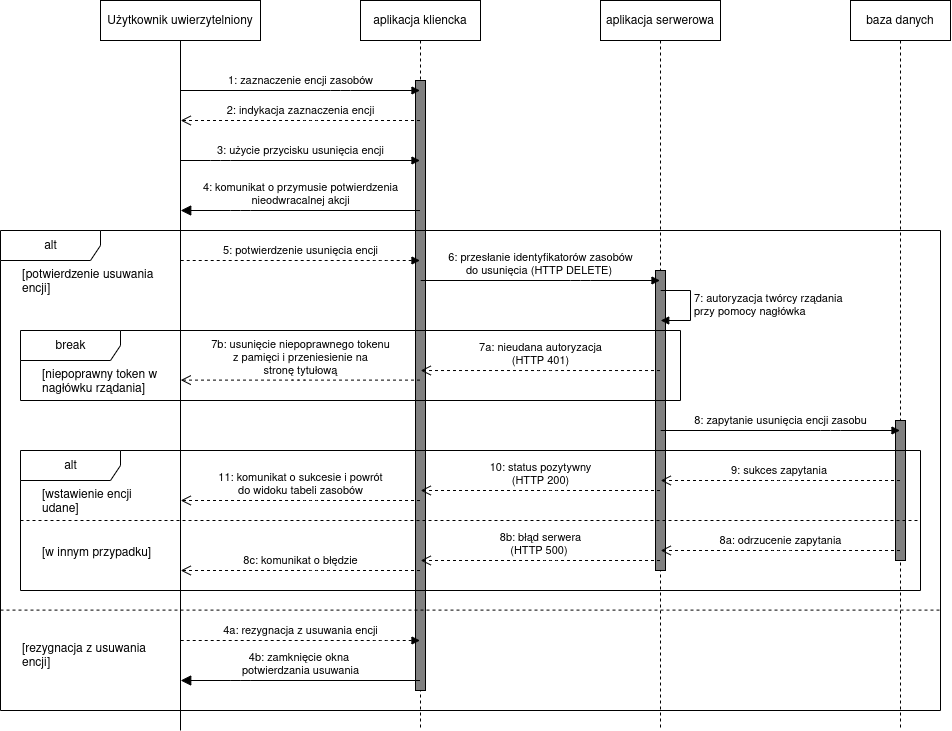

The diagram above was exported from draw.io. Its source (the exported page's mxGraphModel, read from the mxfile embedded in the PNG):
<mxGraphModel dx="1019" dy="166" grid="1" gridSize="10" guides="1" tooltips="1" connect="1" arrows="1" fold="1" page="1" pageScale="1" pageWidth="850" pageHeight="1100" math="0" shadow="0">
  <root>
    <mxCell id="NHWRMQ9JR95MvWKtWpOF-0" />
    <mxCell id="NHWRMQ9JR95MvWKtWpOF-1" parent="NHWRMQ9JR95MvWKtWpOF-0" />
    <mxCell id="j8-06ItT-E7Ysak8SI5j-2" value="aplikacja kliencka" style="shape=umlLifeline;perimeter=lifelinePerimeter;whiteSpace=wrap;html=1;container=1;collapsible=0;recursiveResize=0;outlineConnect=0;" parent="NHWRMQ9JR95MvWKtWpOF-1" vertex="1">
      <mxGeometry x="-110" y="230" width="120" height="730" as="geometry" />
    </mxCell>
    <mxCell id="j8-06ItT-E7Ysak8SI5j-3" value="" style="html=1;points=[];perimeter=orthogonalPerimeter;fillColor=#808080;" parent="j8-06ItT-E7Ysak8SI5j-2" vertex="1">
      <mxGeometry x="55" y="80" width="10" height="610" as="geometry" />
    </mxCell>
    <mxCell id="j8-06ItT-E7Ysak8SI5j-4" value="aplikacja serwerowa" style="shape=umlLifeline;perimeter=lifelinePerimeter;whiteSpace=wrap;html=1;container=1;collapsible=0;recursiveResize=0;outlineConnect=0;" parent="NHWRMQ9JR95MvWKtWpOF-1" vertex="1">
      <mxGeometry x="130" y="230" width="120" height="730" as="geometry" />
    </mxCell>
    <mxCell id="j8-06ItT-E7Ysak8SI5j-5" value="" style="html=1;points=[];perimeter=orthogonalPerimeter;fillColor=#808080;" parent="j8-06ItT-E7Ysak8SI5j-4" vertex="1">
      <mxGeometry x="55" y="270" width="10" height="300" as="geometry" />
    </mxCell>
    <mxCell id="j8-06ItT-E7Ysak8SI5j-6" value="baza danych" style="shape=umlLifeline;perimeter=lifelinePerimeter;whiteSpace=wrap;html=1;container=1;collapsible=0;recursiveResize=0;outlineConnect=0;" parent="NHWRMQ9JR95MvWKtWpOF-1" vertex="1">
      <mxGeometry x="380" y="230" width="100" height="730" as="geometry" />
    </mxCell>
    <mxCell id="j8-06ItT-E7Ysak8SI5j-7" value="" style="html=1;points=[];perimeter=orthogonalPerimeter;fillColor=#808080;" parent="j8-06ItT-E7Ysak8SI5j-6" vertex="1">
      <mxGeometry x="45" y="420" width="10" height="140" as="geometry" />
    </mxCell>
    <mxCell id="j8-06ItT-E7Ysak8SI5j-8" value="1: zaznaczenie encji zasobów" style="html=1;verticalAlign=bottom;endArrow=block;" parent="NHWRMQ9JR95MvWKtWpOF-1" source="j8-06ItT-E7Ysak8SI5j-28" target="j8-06ItT-E7Ysak8SI5j-2" edge="1">
      <mxGeometry width="80" relative="1" as="geometry">
        <mxPoint x="-293" y="320" as="sourcePoint" />
        <mxPoint x="-150" y="310" as="targetPoint" />
        <Array as="points">
          <mxPoint x="-130" y="320" />
        </Array>
      </mxGeometry>
    </mxCell>
    <mxCell id="j8-06ItT-E7Ysak8SI5j-9" value="2: indykacja zaznaczenia encji" style="html=1;verticalAlign=bottom;endArrow=open;dashed=1;endSize=8;" parent="NHWRMQ9JR95MvWKtWpOF-1" source="j8-06ItT-E7Ysak8SI5j-2" target="j8-06ItT-E7Ysak8SI5j-28" edge="1">
      <mxGeometry relative="1" as="geometry">
        <mxPoint x="-80" y="360" as="sourcePoint" />
        <mxPoint x="-293" y="410" as="targetPoint" />
        <Array as="points">
          <mxPoint x="-160" y="350" />
        </Array>
      </mxGeometry>
    </mxCell>
    <mxCell id="j8-06ItT-E7Ysak8SI5j-10" value="3: użycie przycisku usunięcia encji" style="html=1;verticalAlign=bottom;endArrow=block;" parent="NHWRMQ9JR95MvWKtWpOF-1" source="j8-06ItT-E7Ysak8SI5j-28" target="j8-06ItT-E7Ysak8SI5j-2" edge="1">
      <mxGeometry width="80" relative="1" as="geometry">
        <mxPoint x="-293" y="531" as="sourcePoint" />
        <mxPoint x="-50.5" y="531" as="targetPoint" />
        <Array as="points">
          <mxPoint x="-250" y="390" />
        </Array>
      </mxGeometry>
    </mxCell>
    <mxCell id="j8-06ItT-E7Ysak8SI5j-12" value="8: zapytanie usunięcia encji zasobu" style="html=1;verticalAlign=bottom;endArrow=block;" parent="NHWRMQ9JR95MvWKtWpOF-1" source="j8-06ItT-E7Ysak8SI5j-4" target="j8-06ItT-E7Ysak8SI5j-6" edge="1">
      <mxGeometry width="80" relative="1" as="geometry">
        <mxPoint x="189.92857142857133" y="850" as="sourcePoint" />
        <mxPoint x="429.5" y="850" as="targetPoint" />
        <Array as="points">
          <mxPoint x="360" y="660" />
        </Array>
      </mxGeometry>
    </mxCell>
    <mxCell id="j8-06ItT-E7Ysak8SI5j-24" value="7: autoryzacja twórcy rządania&lt;br&gt;przy pomocy nagłówka" style="edgeStyle=orthogonalEdgeStyle;html=1;align=left;spacingLeft=2;endArrow=block;rounded=0;" parent="NHWRMQ9JR95MvWKtWpOF-1" source="j8-06ItT-E7Ysak8SI5j-4" target="j8-06ItT-E7Ysak8SI5j-4" edge="1">
      <mxGeometry relative="1" as="geometry">
        <mxPoint x="190.0003448275861" y="550.0044827586207" as="sourcePoint" />
        <Array as="points">
          <mxPoint x="220" y="520" />
          <mxPoint x="220" y="550" />
        </Array>
        <mxPoint x="190.0003448275861" y="580.0044827586207" as="targetPoint" />
      </mxGeometry>
    </mxCell>
    <mxCell id="j8-06ItT-E7Ysak8SI5j-28" value="Użytkownik uwierzytelniony" style="shape=umlLifeline;perimeter=lifelinePerimeter;whiteSpace=wrap;html=1;container=1;collapsible=0;recursiveResize=0;outlineConnect=0;lifelineDashed=0;" parent="NHWRMQ9JR95MvWKtWpOF-1" vertex="1">
      <mxGeometry x="-370" y="230" width="160" height="730" as="geometry" />
    </mxCell>
    <mxCell id="j8-06ItT-E7Ysak8SI5j-37" value="4: komunikat o przymusie potwierdzenia&lt;br&gt;nieodwracalnej akcji" style="html=1;verticalAlign=bottom;endArrow=block;endSize=8;endFill=1;" parent="NHWRMQ9JR95MvWKtWpOF-1" source="j8-06ItT-E7Ysak8SI5j-2" target="j8-06ItT-E7Ysak8SI5j-28" edge="1">
      <mxGeometry relative="1" as="geometry">
        <mxPoint x="-49.82" y="420" as="sourcePoint" />
        <mxPoint x="-289.99647058823535" y="420" as="targetPoint" />
        <Array as="points">
          <mxPoint x="-230" y="440" />
        </Array>
      </mxGeometry>
    </mxCell>
    <mxCell id="j8-06ItT-E7Ysak8SI5j-41" value="5: potwierdzenie usunięcia encji" style="html=1;verticalAlign=bottom;endArrow=block;dashed=1;" parent="NHWRMQ9JR95MvWKtWpOF-1" source="j8-06ItT-E7Ysak8SI5j-28" target="j8-06ItT-E7Ysak8SI5j-2" edge="1">
      <mxGeometry width="80" relative="1" as="geometry">
        <mxPoint x="-290.0033333333333" y="490" as="sourcePoint" />
        <mxPoint x="-50.16999999999979" y="490" as="targetPoint" />
        <Array as="points">
          <mxPoint x="-90" y="490" />
        </Array>
      </mxGeometry>
    </mxCell>
    <mxCell id="j8-06ItT-E7Ysak8SI5j-11" value="6: przesłanie identyfikatorów zasobów&lt;br&gt;do usunięcia (HTTP DELETE)&amp;nbsp;" style="html=1;verticalAlign=bottom;endArrow=block;" parent="NHWRMQ9JR95MvWKtWpOF-1" source="j8-06ItT-E7Ysak8SI5j-2" target="j8-06ItT-E7Ysak8SI5j-4" edge="1">
      <mxGeometry width="80" relative="1" as="geometry">
        <mxPoint x="-49.90000000000009" y="510" as="sourcePoint" />
        <mxPoint x="189.5" y="510" as="targetPoint" />
        <Array as="points">
          <mxPoint x="110" y="510" />
        </Array>
      </mxGeometry>
    </mxCell>
    <mxCell id="j8-06ItT-E7Ysak8SI5j-27" value="7a: nieudana autoryzacja&lt;br&gt;(HTTP 401)" style="html=1;verticalAlign=bottom;endArrow=open;dashed=1;endSize=8;" parent="NHWRMQ9JR95MvWKtWpOF-1" source="j8-06ItT-E7Ysak8SI5j-4" target="j8-06ItT-E7Ysak8SI5j-2" edge="1">
      <mxGeometry relative="1" as="geometry">
        <mxPoint x="189.50000000000023" y="600.03" as="sourcePoint" />
        <mxPoint x="-50.18965517241372" y="600.03" as="targetPoint" />
        <Array as="points">
          <mxPoint x="75.19000000000005" y="600.03" />
        </Array>
      </mxGeometry>
    </mxCell>
    <mxCell id="j8-06ItT-E7Ysak8SI5j-31" value="7b: usunięcie niepoprawnego tokenu&lt;br&gt;z pamięci i przeniesienie na&lt;br&gt;stronę tytułową" style="html=1;verticalAlign=bottom;endArrow=open;dashed=1;endSize=8;" parent="NHWRMQ9JR95MvWKtWpOF-1" source="j8-06ItT-E7Ysak8SI5j-2" target="j8-06ItT-E7Ysak8SI5j-28" edge="1">
      <mxGeometry relative="1" as="geometry">
        <mxPoint x="-50.49999999999977" y="609.6099999999999" as="sourcePoint" />
        <mxPoint x="-290.1896551724137" y="609.6099999999999" as="targetPoint" />
        <Array as="points">
          <mxPoint x="-174.5" y="609.61" />
        </Array>
      </mxGeometry>
    </mxCell>
    <mxCell id="j8-06ItT-E7Ysak8SI5j-17" value="9: sukces zapytania&amp;nbsp;" style="html=1;verticalAlign=bottom;endArrow=open;dashed=1;endSize=8;" parent="NHWRMQ9JR95MvWKtWpOF-1" source="j8-06ItT-E7Ysak8SI5j-6" target="j8-06ItT-E7Ysak8SI5j-4" edge="1">
      <mxGeometry relative="1" as="geometry">
        <mxPoint x="429.5" y="710" as="sourcePoint" />
        <mxPoint x="189.66666666666652" y="710" as="targetPoint" />
        <Array as="points">
          <mxPoint x="310" y="710" />
        </Array>
      </mxGeometry>
    </mxCell>
    <mxCell id="j8-06ItT-E7Ysak8SI5j-20" value="8a: odrzucenie zapytania" style="html=1;verticalAlign=bottom;endArrow=open;dashed=1;endSize=8;" parent="NHWRMQ9JR95MvWKtWpOF-1" source="j8-06ItT-E7Ysak8SI5j-6" target="j8-06ItT-E7Ysak8SI5j-4" edge="1">
      <mxGeometry relative="1" as="geometry">
        <mxPoint x="429.5" y="780" as="sourcePoint" />
        <mxPoint x="189.66666666666652" y="780" as="targetPoint" />
        <Array as="points">
          <mxPoint x="310" y="780" />
        </Array>
      </mxGeometry>
    </mxCell>
    <mxCell id="j8-06ItT-E7Ysak8SI5j-18" value="10: status pozytywny&lt;br&gt;(HTTP 200)" style="html=1;verticalAlign=bottom;endArrow=open;dashed=1;endSize=8;" parent="NHWRMQ9JR95MvWKtWpOF-1" source="j8-06ItT-E7Ysak8SI5j-4" target="j8-06ItT-E7Ysak8SI5j-2" edge="1">
      <mxGeometry relative="1" as="geometry">
        <mxPoint x="189.5" y="720" as="sourcePoint" />
        <mxPoint x="-50.333333333333485" y="720" as="targetPoint" />
        <Array as="points">
          <mxPoint x="80" y="720" />
        </Array>
      </mxGeometry>
    </mxCell>
    <mxCell id="j8-06ItT-E7Ysak8SI5j-21" value="8b: błąd serwera&lt;br&gt;(HTTP 500)&amp;nbsp;" style="html=1;verticalAlign=bottom;endArrow=open;dashed=1;endSize=8;" parent="NHWRMQ9JR95MvWKtWpOF-1" source="j8-06ItT-E7Ysak8SI5j-4" target="j8-06ItT-E7Ysak8SI5j-2" edge="1">
      <mxGeometry relative="1" as="geometry">
        <mxPoint x="189.5" y="790" as="sourcePoint" />
        <mxPoint x="-50.333333333333485" y="790" as="targetPoint" />
        <Array as="points">
          <mxPoint x="80" y="790" />
        </Array>
      </mxGeometry>
    </mxCell>
    <mxCell id="j8-06ItT-E7Ysak8SI5j-19" value="11: komunikat o sukcesie i powrót&lt;br&gt;do widoku tabeli zasobów" style="html=1;verticalAlign=bottom;endArrow=open;dashed=1;endSize=8;" parent="NHWRMQ9JR95MvWKtWpOF-1" source="j8-06ItT-E7Ysak8SI5j-2" target="j8-06ItT-E7Ysak8SI5j-28" edge="1">
      <mxGeometry relative="1" as="geometry">
        <mxPoint x="-50.5" y="730" as="sourcePoint" />
        <mxPoint x="-290.33333333333326" y="730" as="targetPoint" />
        <Array as="points">
          <mxPoint x="-160" y="730" />
        </Array>
      </mxGeometry>
    </mxCell>
    <mxCell id="j8-06ItT-E7Ysak8SI5j-22" value="8c: komunikat o błędzie" style="html=1;verticalAlign=bottom;endArrow=open;dashed=1;endSize=8;" parent="NHWRMQ9JR95MvWKtWpOF-1" source="j8-06ItT-E7Ysak8SI5j-2" target="j8-06ItT-E7Ysak8SI5j-28" edge="1">
      <mxGeometry relative="1" as="geometry">
        <mxPoint x="-50.5" y="800" as="sourcePoint" />
        <mxPoint x="-290.33333333333326" y="800" as="targetPoint" />
        <Array as="points">
          <mxPoint x="-150" y="800" />
        </Array>
      </mxGeometry>
    </mxCell>
    <mxCell id="TWueqX8Aircj8Q4BaURL-4" value="4a: rezygnacja z usuwania encji" style="html=1;verticalAlign=bottom;endArrow=block;dashed=1;" parent="NHWRMQ9JR95MvWKtWpOF-1" source="j8-06ItT-E7Ysak8SI5j-28" target="j8-06ItT-E7Ysak8SI5j-2" edge="1">
      <mxGeometry width="80" relative="1" as="geometry">
        <mxPoint x="-290.0033333333333" y="870" as="sourcePoint" />
        <mxPoint x="-50.170000000000016" y="870" as="targetPoint" />
        <Array as="points">
          <mxPoint x="-89.67000000000002" y="870" />
        </Array>
      </mxGeometry>
    </mxCell>
    <mxCell id="TWueqX8Aircj8Q4BaURL-5" value="4b: zamknięcie okna &lt;br&gt;potwierdzania usuwania" style="html=1;verticalAlign=bottom;endArrow=block;endSize=8;endFill=1;" parent="NHWRMQ9JR95MvWKtWpOF-1" source="j8-06ItT-E7Ysak8SI5j-2" target="j8-06ItT-E7Ysak8SI5j-28" edge="1">
      <mxGeometry relative="1" as="geometry">
        <mxPoint x="-50.170000000000016" y="910" as="sourcePoint" />
        <mxPoint x="-290.0033333333333" y="910" as="targetPoint" />
        <Array as="points">
          <mxPoint x="-229.67" y="910" />
        </Array>
      </mxGeometry>
    </mxCell>
    <mxCell id="TWueqX8Aircj8Q4BaURL-0" value="alt" style="shape=umlFrame;tabWidth=110;tabHeight=30;tabPosition=left;html=1;boundedLbl=1;labelInHeader=1;width=100;height=30;" parent="NHWRMQ9JR95MvWKtWpOF-1" vertex="1">
      <mxGeometry x="-470" y="460" width="940" height="480" as="geometry" />
    </mxCell>
    <mxCell id="TWueqX8Aircj8Q4BaURL-1" value="[potwierdzenie usuwania&#10;encji]" style="text" parent="TWueqX8Aircj8Q4BaURL-0" vertex="1">
      <mxGeometry width="100" height="20" relative="1" as="geometry">
        <mxPoint x="20" y="30" as="offset" />
      </mxGeometry>
    </mxCell>
    <mxCell id="TWueqX8Aircj8Q4BaURL-2" value="[rezygnacja z usuwania&#10;encji]" style="line;strokeWidth=1;dashed=1;labelPosition=center;verticalLabelPosition=bottom;align=left;verticalAlign=top;spacingLeft=20;spacingTop=15;" parent="TWueqX8Aircj8Q4BaURL-0" vertex="1">
      <mxGeometry y="370" width="940" height="19.199999999999996" as="geometry" />
    </mxCell>
    <mxCell id="j8-06ItT-E7Ysak8SI5j-0" value="break" style="shape=umlFrame;tabWidth=110;tabHeight=30;tabPosition=left;html=1;boundedLbl=1;labelInHeader=1;width=100;height=30;" parent="TWueqX8Aircj8Q4BaURL-0" vertex="1">
      <mxGeometry x="20" y="100" width="660" height="70" as="geometry" />
    </mxCell>
    <mxCell id="j8-06ItT-E7Ysak8SI5j-1" value="[niepoprawny token w &#10;nagłówku rządania]" style="text" parent="j8-06ItT-E7Ysak8SI5j-0" vertex="1">
      <mxGeometry width="100" height="20" relative="1" as="geometry">
        <mxPoint x="20" y="30" as="offset" />
      </mxGeometry>
    </mxCell>
    <mxCell id="j8-06ItT-E7Ysak8SI5j-34" value="alt" style="shape=umlFrame;tabWidth=110;tabHeight=30;tabPosition=left;html=1;boundedLbl=1;labelInHeader=1;width=100;height=30;" parent="TWueqX8Aircj8Q4BaURL-0" vertex="1">
      <mxGeometry x="20" y="219.99999999999997" width="900" height="140" as="geometry" />
    </mxCell>
    <mxCell id="j8-06ItT-E7Ysak8SI5j-35" value="[wstawienie encji&#10;udane]" style="text" parent="j8-06ItT-E7Ysak8SI5j-34" vertex="1">
      <mxGeometry width="100" height="20" relative="1" as="geometry">
        <mxPoint x="20" y="30" as="offset" />
      </mxGeometry>
    </mxCell>
    <mxCell id="j8-06ItT-E7Ysak8SI5j-36" value="[w innym przypadku]" style="line;strokeWidth=1;dashed=1;labelPosition=center;verticalLabelPosition=bottom;align=left;verticalAlign=top;spacingLeft=20;spacingTop=15;" parent="j8-06ItT-E7Ysak8SI5j-34" vertex="1">
      <mxGeometry y="67.20000000000002" width="900" height="5.599999999999999" as="geometry" />
    </mxCell>
  </root>
</mxGraphModel>